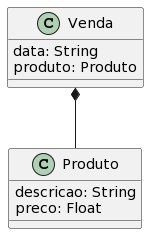

The diagram above was rendered by PlantUML. Its source (embedded in the PNG):
@startuml
class Produto {
  descricao: String
  preco: Float
}
class Venda {
  data: String
  produto: Produto
}

Venda *-- Produto
@enduml